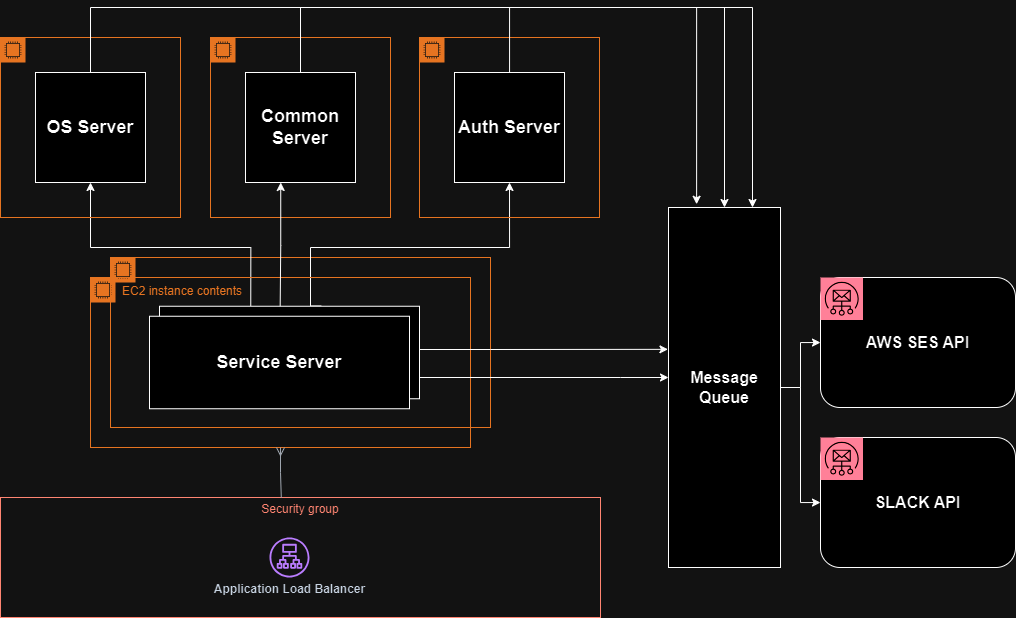

The diagram above was exported from draw.io. Its source (the exported page's mxGraphModel, read from the mxfile embedded in the PNG):
<mxGraphModel dx="860" dy="868" grid="1" gridSize="10" guides="1" tooltips="1" connect="1" arrows="1" fold="1" page="1" pageScale="1" pageWidth="827" pageHeight="1169" math="0" shadow="0">
  <root>
    <mxCell id="0" />
    <mxCell id="1" parent="0" />
    <mxCell id="Hzxlj4a3zntBH_ktiYn4-55" value="" style="points=[[0,0],[0.25,0],[0.5,0],[0.75,0],[1,0],[1,0.25],[1,0.5],[1,0.75],[1,1],[0.75,1],[0.5,1],[0.25,1],[0,1],[0,0.75],[0,0.5],[0,0.25]];outlineConnect=0;gradientColor=none;html=1;whiteSpace=wrap;fontSize=12;fontStyle=0;container=1;pointerEvents=0;collapsible=0;recursiveResize=0;shape=mxgraph.aws4.group;grIcon=mxgraph.aws4.group_ec2_instance_contents;strokeColor=#D86613;fillColor=none;verticalAlign=top;align=left;spacingLeft=30;fontColor=#D86613;dashed=0;" vertex="1" parent="1">
      <mxGeometry x="1540" y="710" width="380" height="170" as="geometry" />
    </mxCell>
    <mxCell id="Hzxlj4a3zntBH_ktiYn4-56" style="edgeStyle=orthogonalEdgeStyle;rounded=0;orthogonalLoop=1;jettySize=auto;html=1;exitX=0.351;exitY=-0.003;exitDx=0;exitDy=0;entryX=0.5;entryY=1;entryDx=0;entryDy=0;exitPerimeter=0;" edge="1" parent="1" source="Hzxlj4a3zntBH_ktiYn4-73" target="Hzxlj4a3zntBH_ktiYn4-66">
      <mxGeometry relative="1" as="geometry">
        <Array as="points">
          <mxPoint x="1680" y="700" />
          <mxPoint x="1520" y="700" />
        </Array>
        <mxPoint x="1400" y="590" as="targetPoint" />
      </mxGeometry>
    </mxCell>
    <mxCell id="Hzxlj4a3zntBH_ktiYn4-57" style="edgeStyle=orthogonalEdgeStyle;rounded=0;orthogonalLoop=1;jettySize=auto;html=1;exitX=0.622;exitY=-0.003;exitDx=0;exitDy=0;exitPerimeter=0;entryX=0.5;entryY=1;entryDx=0;entryDy=0;" edge="1" parent="1" source="Hzxlj4a3zntBH_ktiYn4-73" target="Hzxlj4a3zntBH_ktiYn4-71">
      <mxGeometry relative="1" as="geometry">
        <Array as="points">
          <mxPoint x="1740" y="759" />
          <mxPoint x="1740" y="700" />
          <mxPoint x="1939" y="700" />
        </Array>
        <mxPoint x="2010" y="495" as="targetPoint" />
      </mxGeometry>
    </mxCell>
    <mxCell id="Hzxlj4a3zntBH_ktiYn4-58" value="Security group" style="fillColor=none;strokeColor=#DD3522;verticalAlign=top;fontStyle=0;fontColor=#DD3522;whiteSpace=wrap;html=1;spacing=0;rounded=0;" vertex="1" parent="1">
      <mxGeometry x="1430" y="950" width="600" height="120" as="geometry" />
    </mxCell>
    <mxCell id="Hzxlj4a3zntBH_ktiYn4-59" value="EC2 instance contents" style="points=[[0,0],[0.25,0],[0.5,0],[0.75,0],[1,0],[1,0.25],[1,0.5],[1,0.75],[1,1],[0.75,1],[0.5,1],[0.25,1],[0,1],[0,0.75],[0,0.5],[0,0.25]];outlineConnect=0;gradientColor=none;html=1;whiteSpace=wrap;fontSize=12;fontStyle=0;container=0;pointerEvents=0;collapsible=0;recursiveResize=0;shape=mxgraph.aws4.group;grIcon=mxgraph.aws4.group_ec2_instance_contents;strokeColor=#D86613;fillColor=none;verticalAlign=top;align=left;spacingLeft=30;fontColor=#D86613;dashed=0;" vertex="1" parent="1">
      <mxGeometry x="1520" y="730" width="380" height="170" as="geometry" />
    </mxCell>
    <mxCell id="Hzxlj4a3zntBH_ktiYn4-60" value="&lt;div&gt;&lt;span style=&quot;background-color: initial;&quot;&gt;Application Load Balancer&lt;/span&gt;&lt;/div&gt;" style="outlineConnect=0;fontColor=#232F3E;gradientColor=none;fillColor=#8C4FFF;strokeColor=none;dashed=0;verticalLabelPosition=bottom;verticalAlign=top;align=center;html=1;fontSize=12;fontStyle=1;aspect=fixed;pointerEvents=1;shape=mxgraph.aws4.application_load_balancer;spacing=0;rounded=0;" vertex="1" parent="1">
      <mxGeometry x="1699" y="990" width="40" height="40" as="geometry" />
    </mxCell>
    <mxCell id="Hzxlj4a3zntBH_ktiYn4-61" value="" style="edgeStyle=orthogonalEdgeStyle;html=1;endArrow=none;elbow=vertical;startArrow=ERmany;startFill=0;strokeColor=#545B64;rounded=0;exitX=0.5;exitY=1;exitDx=0;exitDy=0;entryX=0.468;entryY=0.003;entryDx=0;entryDy=0;entryPerimeter=0;" edge="1" parent="1" source="Hzxlj4a3zntBH_ktiYn4-59" target="Hzxlj4a3zntBH_ktiYn4-58">
      <mxGeometry width="100" relative="1" as="geometry">
        <mxPoint x="1710" y="975" as="sourcePoint" />
        <mxPoint x="1810" y="975" as="targetPoint" />
      </mxGeometry>
    </mxCell>
    <mxCell id="Hzxlj4a3zntBH_ktiYn4-62" value="" style="group" vertex="1" connectable="0" parent="1">
      <mxGeometry x="2250" y="730" width="195" height="130" as="geometry" />
    </mxCell>
    <mxCell id="Hzxlj4a3zntBH_ktiYn4-63" value="&lt;b&gt;&lt;font style=&quot;font-size: 16px;&quot;&gt;AWS SES API&lt;/font&gt;&lt;/b&gt;" style="rounded=1;whiteSpace=wrap;html=1;" vertex="1" parent="Hzxlj4a3zntBH_ktiYn4-62">
      <mxGeometry width="195" height="130" as="geometry" />
    </mxCell>
    <mxCell id="Hzxlj4a3zntBH_ktiYn4-64" value="" style="sketch=0;points=[[0,0,0],[0.25,0,0],[0.5,0,0],[0.75,0,0],[1,0,0],[0,1,0],[0.25,1,0],[0.5,1,0],[0.75,1,0],[1,1,0],[0,0.25,0],[0,0.5,0],[0,0.75,0],[1,0.25,0],[1,0.5,0],[1,0.75,0]];outlineConnect=0;fontColor=#232F3E;fillColor=#DD344C;strokeColor=#ffffff;dashed=0;verticalLabelPosition=bottom;verticalAlign=top;align=center;html=1;fontSize=12;fontStyle=0;aspect=fixed;shape=mxgraph.aws4.resourceIcon;resIcon=mxgraph.aws4.simple_email_service;" vertex="1" parent="Hzxlj4a3zntBH_ktiYn4-62">
      <mxGeometry width="42.5" height="42.5" as="geometry" />
    </mxCell>
    <mxCell id="Hzxlj4a3zntBH_ktiYn4-65" value="" style="points=[[0,0],[0.25,0],[0.5,0],[0.75,0],[1,0],[1,0.25],[1,0.5],[1,0.75],[1,1],[0.75,1],[0.5,1],[0.25,1],[0,1],[0,0.75],[0,0.5],[0,0.25]];outlineConnect=0;gradientColor=none;html=1;whiteSpace=wrap;fontSize=12;fontStyle=0;container=1;pointerEvents=0;collapsible=0;recursiveResize=0;shape=mxgraph.aws4.group;grIcon=mxgraph.aws4.group_ec2_instance_contents;strokeColor=#D86613;fillColor=none;verticalAlign=top;align=left;spacingLeft=30;fontColor=#D86613;dashed=0;" vertex="1" parent="1">
      <mxGeometry x="1430" y="490" width="180" height="180" as="geometry" />
    </mxCell>
    <mxCell id="Hzxlj4a3zntBH_ktiYn4-66" value="&lt;b&gt;&lt;font style=&quot;font-size: 18px;&quot;&gt;OS Server&lt;/font&gt;&lt;/b&gt;" style="whiteSpace=wrap;html=1;aspect=fixed;" vertex="1" parent="Hzxlj4a3zntBH_ktiYn4-65">
      <mxGeometry x="35" y="35" width="110" height="110" as="geometry" />
    </mxCell>
    <mxCell id="Hzxlj4a3zntBH_ktiYn4-67" value="" style="points=[[0,0],[0.25,0],[0.5,0],[0.75,0],[1,0],[1,0.25],[1,0.5],[1,0.75],[1,1],[0.75,1],[0.5,1],[0.25,1],[0,1],[0,0.75],[0,0.5],[0,0.25]];outlineConnect=0;gradientColor=none;html=1;whiteSpace=wrap;fontSize=12;fontStyle=0;container=1;pointerEvents=0;collapsible=0;recursiveResize=0;shape=mxgraph.aws4.group;grIcon=mxgraph.aws4.group_ec2_instance_contents;strokeColor=#D86613;fillColor=none;verticalAlign=top;align=left;spacingLeft=30;fontColor=#D86613;dashed=0;" vertex="1" parent="1">
      <mxGeometry x="1640" y="490" width="180" height="180" as="geometry" />
    </mxCell>
    <mxCell id="Hzxlj4a3zntBH_ktiYn4-68" value="&lt;b&gt;&lt;font style=&quot;font-size: 18px;&quot;&gt;Common Server&lt;/font&gt;&lt;/b&gt;" style="whiteSpace=wrap;html=1;aspect=fixed;" vertex="1" parent="Hzxlj4a3zntBH_ktiYn4-67">
      <mxGeometry x="35" y="35" width="110" height="110" as="geometry" />
    </mxCell>
    <mxCell id="Hzxlj4a3zntBH_ktiYn4-69" style="edgeStyle=orthogonalEdgeStyle;rounded=0;orthogonalLoop=1;jettySize=auto;html=1;exitX=0.54;exitY=0.017;exitDx=0;exitDy=0;exitPerimeter=0;" edge="1" parent="Hzxlj4a3zntBH_ktiYn4-67">
      <mxGeometry relative="1" as="geometry">
        <mxPoint x="69.65999999999985" y="270.3225" as="sourcePoint" />
        <mxPoint x="70.2255172413793" y="145" as="targetPoint" />
      </mxGeometry>
    </mxCell>
    <mxCell id="Hzxlj4a3zntBH_ktiYn4-70" value="" style="points=[[0,0],[0.25,0],[0.5,0],[0.75,0],[1,0],[1,0.25],[1,0.5],[1,0.75],[1,1],[0.75,1],[0.5,1],[0.25,1],[0,1],[0,0.75],[0,0.5],[0,0.25]];outlineConnect=0;gradientColor=none;html=1;whiteSpace=wrap;fontSize=12;fontStyle=0;container=1;pointerEvents=0;collapsible=0;recursiveResize=0;shape=mxgraph.aws4.group;grIcon=mxgraph.aws4.group_ec2_instance_contents;strokeColor=#D86613;fillColor=none;verticalAlign=top;align=left;spacingLeft=30;fontColor=#D86613;dashed=0;" vertex="1" parent="1">
      <mxGeometry x="1849" y="490" width="180" height="180" as="geometry" />
    </mxCell>
    <mxCell id="Hzxlj4a3zntBH_ktiYn4-71" value="&lt;b&gt;&lt;font style=&quot;font-size: 18px;&quot;&gt;Auth Server&lt;/font&gt;&lt;/b&gt;" style="whiteSpace=wrap;html=1;aspect=fixed;" vertex="1" parent="Hzxlj4a3zntBH_ktiYn4-70">
      <mxGeometry x="35" y="35" width="110" height="110" as="geometry" />
    </mxCell>
    <mxCell id="Hzxlj4a3zntBH_ktiYn4-72" style="edgeStyle=orthogonalEdgeStyle;rounded=0;orthogonalLoop=1;jettySize=auto;html=1;" edge="1" parent="1" source="Hzxlj4a3zntBH_ktiYn4-73" target="Hzxlj4a3zntBH_ktiYn4-80">
      <mxGeometry relative="1" as="geometry">
        <Array as="points">
          <mxPoint x="2050" y="830" />
          <mxPoint x="2050" y="830" />
        </Array>
      </mxGeometry>
    </mxCell>
    <mxCell id="Hzxlj4a3zntBH_ktiYn4-73" value="&lt;b&gt;&lt;font style=&quot;font-size: 18px;&quot;&gt;Service Server&lt;/font&gt;&lt;/b&gt;" style="rounded=0;whiteSpace=wrap;html=1;" vertex="1" parent="1">
      <mxGeometry x="1589" y="758.75" width="260" height="92.5" as="geometry" />
    </mxCell>
    <mxCell id="Hzxlj4a3zntBH_ktiYn4-74" value="&lt;b&gt;&lt;font style=&quot;font-size: 18px;&quot;&gt;Service Server&lt;/font&gt;&lt;/b&gt;" style="rounded=0;whiteSpace=wrap;html=1;" vertex="1" parent="1">
      <mxGeometry x="1579" y="768.75" width="260" height="92.5" as="geometry" />
    </mxCell>
    <mxCell id="Hzxlj4a3zntBH_ktiYn4-75" value="" style="group" vertex="1" connectable="0" parent="1">
      <mxGeometry x="2250" y="890" width="195" height="130" as="geometry" />
    </mxCell>
    <mxCell id="Hzxlj4a3zntBH_ktiYn4-76" value="&lt;span style=&quot;font-size: 16px;&quot;&gt;&lt;b&gt;SLACK API&lt;/b&gt;&lt;/span&gt;" style="rounded=1;whiteSpace=wrap;html=1;" vertex="1" parent="Hzxlj4a3zntBH_ktiYn4-75">
      <mxGeometry width="195" height="130" as="geometry" />
    </mxCell>
    <mxCell id="Hzxlj4a3zntBH_ktiYn4-77" value="" style="sketch=0;points=[[0,0,0],[0.25,0,0],[0.5,0,0],[0.75,0,0],[1,0,0],[0,1,0],[0.25,1,0],[0.5,1,0],[0.75,1,0],[1,1,0],[0,0.25,0],[0,0.5,0],[0,0.75,0],[1,0.25,0],[1,0.5,0],[1,0.75,0]];outlineConnect=0;fontColor=#232F3E;fillColor=#DD344C;strokeColor=#ffffff;dashed=0;verticalLabelPosition=bottom;verticalAlign=top;align=center;html=1;fontSize=12;fontStyle=0;aspect=fixed;shape=mxgraph.aws4.resourceIcon;resIcon=mxgraph.aws4.simple_email_service;" vertex="1" parent="Hzxlj4a3zntBH_ktiYn4-75">
      <mxGeometry width="42.5" height="42.5" as="geometry" />
    </mxCell>
    <mxCell id="Hzxlj4a3zntBH_ktiYn4-78" style="edgeStyle=orthogonalEdgeStyle;rounded=0;orthogonalLoop=1;jettySize=auto;html=1;" edge="1" parent="1" source="Hzxlj4a3zntBH_ktiYn4-80" target="Hzxlj4a3zntBH_ktiYn4-63">
      <mxGeometry relative="1" as="geometry" />
    </mxCell>
    <mxCell id="Hzxlj4a3zntBH_ktiYn4-79" style="edgeStyle=orthogonalEdgeStyle;rounded=0;orthogonalLoop=1;jettySize=auto;html=1;" edge="1" parent="1" source="Hzxlj4a3zntBH_ktiYn4-80" target="Hzxlj4a3zntBH_ktiYn4-76">
      <mxGeometry relative="1" as="geometry" />
    </mxCell>
    <mxCell id="Hzxlj4a3zntBH_ktiYn4-80" value="&lt;b style=&quot;border-color: var(--border-color);&quot;&gt;&lt;font style=&quot;border-color: var(--border-color); font-size: 16px;&quot;&gt;Message Queue&lt;/font&gt;&lt;/b&gt;" style="rounded=0;whiteSpace=wrap;html=1;direction=south;" vertex="1" parent="1">
      <mxGeometry x="2098" y="660" width="112" height="360" as="geometry" />
    </mxCell>
    <mxCell id="Hzxlj4a3zntBH_ktiYn4-81" style="edgeStyle=orthogonalEdgeStyle;rounded=0;orthogonalLoop=1;jettySize=auto;html=1;entryX=0.394;entryY=1.005;entryDx=0;entryDy=0;entryPerimeter=0;" edge="1" parent="1" source="Hzxlj4a3zntBH_ktiYn4-73" target="Hzxlj4a3zntBH_ktiYn4-80">
      <mxGeometry relative="1" as="geometry">
        <Array as="points">
          <mxPoint x="1920" y="802" />
          <mxPoint x="1920" y="802" />
        </Array>
      </mxGeometry>
    </mxCell>
    <mxCell id="Hzxlj4a3zntBH_ktiYn4-82" style="edgeStyle=orthogonalEdgeStyle;rounded=0;orthogonalLoop=1;jettySize=auto;html=1;" edge="1" parent="1" source="Hzxlj4a3zntBH_ktiYn4-66" target="Hzxlj4a3zntBH_ktiYn4-80">
      <mxGeometry relative="1" as="geometry">
        <Array as="points">
          <mxPoint x="1520" y="460" />
          <mxPoint x="2154" y="460" />
        </Array>
      </mxGeometry>
    </mxCell>
    <mxCell id="Hzxlj4a3zntBH_ktiYn4-83" style="edgeStyle=orthogonalEdgeStyle;rounded=0;orthogonalLoop=1;jettySize=auto;html=1;entryX=-0.009;entryY=0.749;entryDx=0;entryDy=0;entryPerimeter=0;" edge="1" parent="1" source="Hzxlj4a3zntBH_ktiYn4-68" target="Hzxlj4a3zntBH_ktiYn4-80">
      <mxGeometry relative="1" as="geometry">
        <Array as="points">
          <mxPoint x="1730" y="460" />
          <mxPoint x="2126" y="460" />
        </Array>
      </mxGeometry>
    </mxCell>
    <mxCell id="Hzxlj4a3zntBH_ktiYn4-84" style="edgeStyle=orthogonalEdgeStyle;rounded=0;orthogonalLoop=1;jettySize=auto;html=1;entryX=0;entryY=0.25;entryDx=0;entryDy=0;" edge="1" parent="1" source="Hzxlj4a3zntBH_ktiYn4-71" target="Hzxlj4a3zntBH_ktiYn4-80">
      <mxGeometry relative="1" as="geometry">
        <Array as="points">
          <mxPoint x="1939" y="460" />
          <mxPoint x="2182" y="460" />
        </Array>
      </mxGeometry>
    </mxCell>
  </root>
</mxGraphModel>